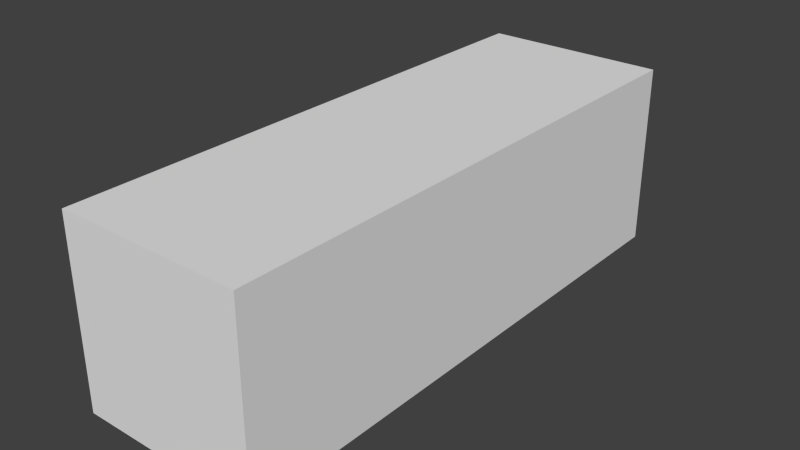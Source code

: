 # Source: Wall3x1.blend  (saved by Blender 2.74.0; exported with 4.5.12 LTS)
import bpy
from mathutils import Matrix  # noqa: F401  (used for matrix-valued properties, if any)

bpy.ops.wm.read_factory_settings(use_empty=True)
scene = bpy.context.scene
scene.name = 'Scene'

# ---- collections
col_collection_1 = bpy.data.collections.new('Collection 1'); scene.collection.children.link(col_collection_1)

# ---- world
world_world = bpy.data.worlds.new('World'); scene.world = world_world
world_world.color = (0.05088, 0.05088, 0.05088)
world_world.use_sun_shadow = False
world_world.sun_shadow_jitter_overblur = 0.0
world_world.cycles.sampling_method = 'MANUAL'
world_world.cycles.sample_map_resolution = 256

# ---- meshes
me_cube_001 = bpy.data.meshes.new('Cube.001')
me_cube_001.from_pydata([(-1.0, -3.0, -1.0), (-1.0, -3.0, 1.0), (-1.0, 3.0, -1.0), (-1.0, 3.0, 1.0), (1.0, -3.0, -1.0), (1.0, -3.0, 1.0), (1.0, 3.0, -1.0), (1.0, 3.0, 1.0)], [], [(1, 3, 2, 0), (3, 7, 6, 2), (7, 5, 4, 6), (5, 1, 0, 4), (0, 2, 6, 4), (5, 7, 3, 1)])
_uv = me_cube_001.uv_layers.new(name='UVMap')
_uv.uv.foreach_set('vector', [0.0, 0.0, 6.0, 0.0, 6.0, 2.0, 0.0, 2.0, 0.0, 0.0, 2.0, 0.0, 2.0, 2.0, 0.0, 2.0, 0.0, 0.0, 6.0, 0.0, 6.0, 2.0, 0.0, 2.0, 0.0, 0.0, 2.0, 0.0, 2.0, 2.0, 0.0, 2.0, 0.0, 0.0, 6.0, 0.0, 6.0, 2.0, 0.0, 2.0, 0.0, 0.0, 6.0, 0.0, 6.0, 2.0, 0.0, 2.0])
me_cube_001.use_remesh_preserve_volume = False
me_cube_001.use_remesh_preserve_attributes = False
me_cube_001.use_mirror_vertex_groups = False
me_cube_001.update()

# ---- objects
ob_cube = bpy.data.objects.new('Cube', me_cube_001)

# ---- transforms, parenting, visibility, modifiers, constraints
ob_cube.location = (0.0, 0.0, 0.0)
ob_cube.lineart.crease_threshold = 0.0

# ---- collection membership
col_collection_1.objects.link(ob_cube)

# ---- scene / render settings (as saved in the file)
scene.frame_start = 1; scene.frame_end = 250; scene.frame_set(1)
scene.render.engine = 'BLENDER_EEVEE_NEXT'
scene.render.resolution_percentage = 50
scene.render.dither_intensity = 0.0
scene.cycles.use_denoising = False
scene.cycles.samples = 10
scene.cycles.sampling_pattern = 'TABULATED_SOBOL'
scene.cycles.light_sampling_threshold = 0.0
scene.cycles.use_adaptive_sampling = False
scene.cycles.use_light_tree = False
scene.cycles.blur_glossy = 0.0
scene.cycles.pixel_filter_type = 'GAUSSIAN'
scene.cycles.sample_clamp_indirect = 0.0
scene.view_settings.view_transform = 'Standard'
bpy.context.view_layer.update()

# ---- added for rendering (the .blend has no active camera and no usable light): camera, sun
cam_auto = bpy.data.cameras.new('AutoCamera')
cam_auto.lens = 50.0
cam_auto.sensor_width = 36.0
cam_auto.clip_end = 1000.0
ob_auto_camera = bpy.data.objects.new('AutoCamera', cam_auto)
scene.collection.objects.link(ob_auto_camera)
ob_auto_camera.location = (6.13725, -7.3647, 4.9098)
ob_auto_camera.rotation_euler = (1.09748, -7.21219e-08, 0.694738)
scene.camera = ob_auto_camera
light_auto_sun = bpy.data.lights.new('AutoSun', 'SUN')
light_auto_sun.energy = 3.0
light_auto_sun.angle = 0.0523599
ob_auto_sun = bpy.data.objects.new('AutoSun', light_auto_sun)
scene.collection.objects.link(ob_auto_sun)
ob_auto_sun.rotation_euler = (0.872665, 0.174533, 0.523599)
bpy.context.view_layer.update()
